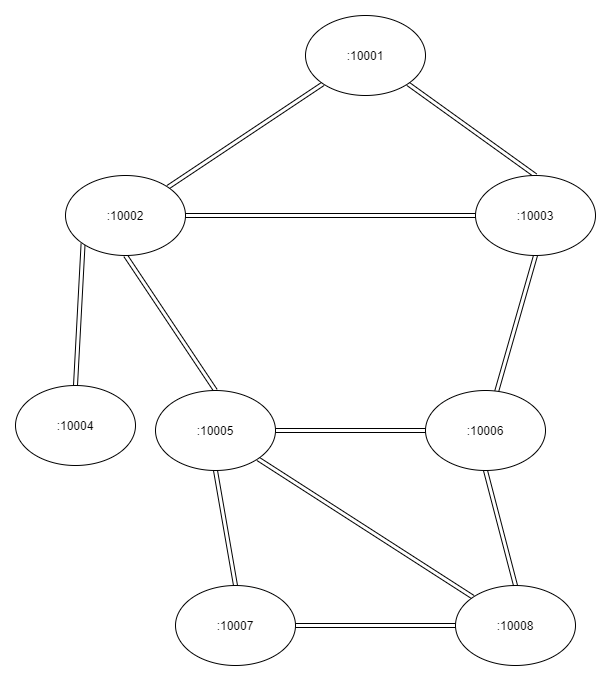

The diagram above was exported from draw.io. Its source (the exported page's mxGraphModel, read from the mxfile embedded in the PNG):
<mxGraphModel dx="913" dy="871" grid="1" gridSize="10" guides="1" tooltips="1" connect="1" arrows="1" fold="1" page="1" pageScale="1" pageWidth="827" pageHeight="1169" math="0" shadow="0">
  <root>
    <mxCell id="0" />
    <mxCell id="1" parent="0" />
    <mxCell id="K50m0o59gnrn4uWjCEP4-10" style="orthogonalLoop=1;jettySize=auto;html=1;exitX=0;exitY=1;exitDx=0;exitDy=0;entryX=1;entryY=0;entryDx=0;entryDy=0;rounded=0;shape=link;" edge="1" parent="1" source="K50m0o59gnrn4uWjCEP4-2" target="K50m0o59gnrn4uWjCEP4-3">
      <mxGeometry relative="1" as="geometry" />
    </mxCell>
    <mxCell id="K50m0o59gnrn4uWjCEP4-18" style="edgeStyle=none;shape=link;rounded=0;orthogonalLoop=1;jettySize=auto;html=1;exitX=1;exitY=1;exitDx=0;exitDy=0;entryX=0.5;entryY=0;entryDx=0;entryDy=0;" edge="1" parent="1" source="K50m0o59gnrn4uWjCEP4-2" target="K50m0o59gnrn4uWjCEP4-4">
      <mxGeometry relative="1" as="geometry" />
    </mxCell>
    <mxCell id="K50m0o59gnrn4uWjCEP4-2" value=":10001" style="ellipse;whiteSpace=wrap;html=1;" vertex="1" parent="1">
      <mxGeometry x="370" y="170" width="120" height="80" as="geometry" />
    </mxCell>
    <mxCell id="K50m0o59gnrn4uWjCEP4-11" style="edgeStyle=none;shape=link;rounded=0;orthogonalLoop=1;jettySize=auto;html=1;exitX=0;exitY=1;exitDx=0;exitDy=0;entryX=0.5;entryY=0;entryDx=0;entryDy=0;" edge="1" parent="1" source="K50m0o59gnrn4uWjCEP4-3" target="K50m0o59gnrn4uWjCEP4-5">
      <mxGeometry relative="1" as="geometry" />
    </mxCell>
    <mxCell id="K50m0o59gnrn4uWjCEP4-12" style="edgeStyle=none;shape=link;rounded=0;orthogonalLoop=1;jettySize=auto;html=1;exitX=0.5;exitY=1;exitDx=0;exitDy=0;entryX=0.5;entryY=0;entryDx=0;entryDy=0;" edge="1" parent="1" source="K50m0o59gnrn4uWjCEP4-3" target="K50m0o59gnrn4uWjCEP4-6">
      <mxGeometry relative="1" as="geometry" />
    </mxCell>
    <mxCell id="K50m0o59gnrn4uWjCEP4-3" value=":10002" style="ellipse;whiteSpace=wrap;html=1;" vertex="1" parent="1">
      <mxGeometry x="130" y="330" width="120" height="80" as="geometry" />
    </mxCell>
    <mxCell id="K50m0o59gnrn4uWjCEP4-17" style="edgeStyle=none;shape=link;rounded=0;orthogonalLoop=1;jettySize=auto;html=1;exitX=0.5;exitY=1;exitDx=0;exitDy=0;" edge="1" parent="1" source="K50m0o59gnrn4uWjCEP4-4" target="K50m0o59gnrn4uWjCEP4-9">
      <mxGeometry relative="1" as="geometry" />
    </mxCell>
    <mxCell id="K50m0o59gnrn4uWjCEP4-19" style="edgeStyle=none;shape=link;rounded=0;orthogonalLoop=1;jettySize=auto;html=1;exitX=0;exitY=0.5;exitDx=0;exitDy=0;entryX=1;entryY=0.5;entryDx=0;entryDy=0;" edge="1" parent="1" source="K50m0o59gnrn4uWjCEP4-4" target="K50m0o59gnrn4uWjCEP4-3">
      <mxGeometry relative="1" as="geometry" />
    </mxCell>
    <mxCell id="K50m0o59gnrn4uWjCEP4-4" value=":10003" style="ellipse;whiteSpace=wrap;html=1;" vertex="1" parent="1">
      <mxGeometry x="540" y="330" width="120" height="80" as="geometry" />
    </mxCell>
    <mxCell id="K50m0o59gnrn4uWjCEP4-5" value=":10004" style="ellipse;whiteSpace=wrap;html=1;" vertex="1" parent="1">
      <mxGeometry x="80" y="540" width="120" height="80" as="geometry" />
    </mxCell>
    <mxCell id="K50m0o59gnrn4uWjCEP4-13" style="edgeStyle=none;shape=link;rounded=0;orthogonalLoop=1;jettySize=auto;html=1;exitX=0.5;exitY=1;exitDx=0;exitDy=0;entryX=0.5;entryY=0;entryDx=0;entryDy=0;" edge="1" parent="1" source="K50m0o59gnrn4uWjCEP4-6" target="K50m0o59gnrn4uWjCEP4-7">
      <mxGeometry relative="1" as="geometry" />
    </mxCell>
    <mxCell id="K50m0o59gnrn4uWjCEP4-15" style="edgeStyle=none;shape=link;rounded=0;orthogonalLoop=1;jettySize=auto;html=1;exitX=1;exitY=0.5;exitDx=0;exitDy=0;entryX=0;entryY=0.5;entryDx=0;entryDy=0;" edge="1" parent="1" source="K50m0o59gnrn4uWjCEP4-6" target="K50m0o59gnrn4uWjCEP4-9">
      <mxGeometry relative="1" as="geometry" />
    </mxCell>
    <mxCell id="K50m0o59gnrn4uWjCEP4-20" style="edgeStyle=none;shape=link;rounded=0;orthogonalLoop=1;jettySize=auto;html=1;exitX=1;exitY=1;exitDx=0;exitDy=0;entryX=0;entryY=0;entryDx=0;entryDy=0;" edge="1" parent="1" source="K50m0o59gnrn4uWjCEP4-6" target="K50m0o59gnrn4uWjCEP4-8">
      <mxGeometry relative="1" as="geometry" />
    </mxCell>
    <mxCell id="K50m0o59gnrn4uWjCEP4-6" value=":10005" style="ellipse;whiteSpace=wrap;html=1;" vertex="1" parent="1">
      <mxGeometry x="220" y="545" width="120" height="80" as="geometry" />
    </mxCell>
    <mxCell id="K50m0o59gnrn4uWjCEP4-14" style="edgeStyle=none;shape=link;rounded=0;orthogonalLoop=1;jettySize=auto;html=1;exitX=1;exitY=0.5;exitDx=0;exitDy=0;entryX=0;entryY=0.5;entryDx=0;entryDy=0;" edge="1" parent="1" source="K50m0o59gnrn4uWjCEP4-7" target="K50m0o59gnrn4uWjCEP4-8">
      <mxGeometry relative="1" as="geometry" />
    </mxCell>
    <mxCell id="K50m0o59gnrn4uWjCEP4-7" value=":10007" style="ellipse;whiteSpace=wrap;html=1;" vertex="1" parent="1">
      <mxGeometry x="240" y="740" width="120" height="80" as="geometry" />
    </mxCell>
    <mxCell id="K50m0o59gnrn4uWjCEP4-8" value=":10008" style="ellipse;whiteSpace=wrap;html=1;" vertex="1" parent="1">
      <mxGeometry x="520" y="740" width="120" height="80" as="geometry" />
    </mxCell>
    <mxCell id="K50m0o59gnrn4uWjCEP4-16" style="edgeStyle=none;shape=link;rounded=0;orthogonalLoop=1;jettySize=auto;html=1;exitX=0.5;exitY=1;exitDx=0;exitDy=0;entryX=0.5;entryY=0;entryDx=0;entryDy=0;" edge="1" parent="1" source="K50m0o59gnrn4uWjCEP4-9" target="K50m0o59gnrn4uWjCEP4-8">
      <mxGeometry relative="1" as="geometry" />
    </mxCell>
    <mxCell id="K50m0o59gnrn4uWjCEP4-9" value=":10006" style="ellipse;whiteSpace=wrap;html=1;" vertex="1" parent="1">
      <mxGeometry x="490" y="545" width="120" height="80" as="geometry" />
    </mxCell>
  </root>
</mxGraphModel>